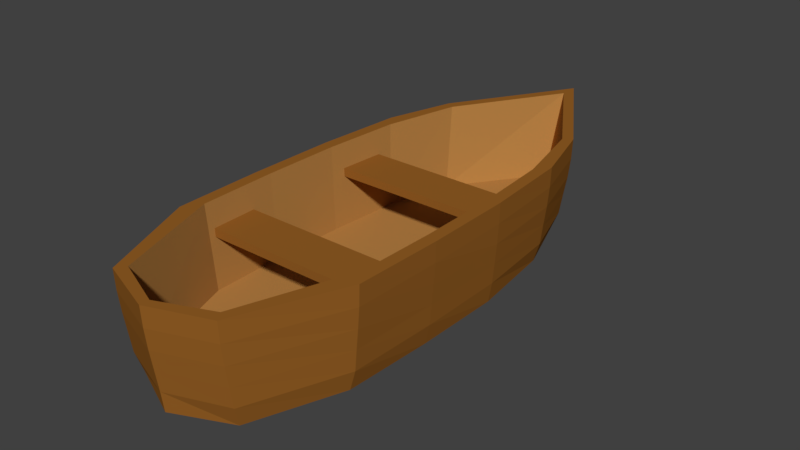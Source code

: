 # Source: SM_Oar_001.blend  (saved by Blender 2.80.37; exported with 4.5.12 LTS)
import bpy
from mathutils import Matrix  # noqa: F401  (used for matrix-valued properties, if any)

bpy.ops.wm.read_factory_settings(use_empty=True)
scene = bpy.context.scene
scene.name = 'Scene'

# ---- collections
col_collection_1 = bpy.data.collections.new('Collection 1'); scene.collection.children.link(col_collection_1)

# ---- materials (node trees are filled in below, after node groups)
mat_woodenbright = bpy.data.materials.new('WoodenBright')
mat_woodenbright.alpha_threshold = 0.0
mat_woodenbright.use_transparent_shadow = False
mat_woodenbright.diffuse_color = (0.4672, 0.2259, 0.06045, 1.0)
mat_woodenbright.roughness = 0.5
mat_woodendark = bpy.data.materials.new('WoodenDark')
mat_woodendark.alpha_threshold = 0.0
mat_woodendark.use_transparent_shadow = False
mat_woodendark.diffuse_color = (0.3032, 0.1164, 0.01912, 1.0)
mat_woodendark.roughness = 0.5

# ---- material node trees

# ---- world
world_world = bpy.data.worlds.new('World'); scene.world = world_world
world_world.color = (0.05088, 0.05088, 0.05088)
world_world.use_sun_shadow = False
world_world.sun_shadow_jitter_overblur = 0.0
world_world.cycles.sampling_method = 'MANUAL'

# ---- meshes
me_cylinder_003 = bpy.data.meshes.new('Cylinder.003')
me_cylinder_003.from_pydata([(2.703e-06, 1.932, -0.8221), (2.703e-06, 1.932, 1.178), (0.7071, 1.639, -0.8221), (0.7071, 1.639, 1.178), (1.0, 0.9322, -0.8221), (1.0, 0.9322, 1.178), (0.7071, 0.2251, -0.8221), (0.7071, 0.2251, 1.178), (2.615e-06, -0.06781, -0.8221), (2.615e-06, -0.06781, 1.178), (-0.7071, 0.2251, -0.8221), (-0.7071, 0.2251, 1.178), (-1.0, 0.9322, -0.8221), (-1.0, 0.9322, 1.178), (-0.7071, 1.639, -0.8221), (-0.7071, 1.639, 1.178), (-5.537e-06, 1.93, -0.9149), (5.146e-06, 0.9322, 1.178), (2.716e-06, 1.932, -0.8352), (1.533, 1.639, -0.8352), (2.168, 0.9322, -0.8352), (1.533, 0.2251, -0.8352), (2.526e-06, -0.06781, -0.8352), (-1.533, 0.2251, -0.8352), (-2.168, 0.9322, -0.8352), (-1.533, 1.639, -0.8352), (-7.691e-06, 1.773, -1.261), (3.964, 1.637, -0.9149), (5.606, 0.9303, -0.9149), (3.964, 0.2232, -0.9149), (-6.028e-06, -0.06972, -0.9149), (-3.964, 0.2232, -0.9149), (-5.606, 0.9303, -0.9149), (-3.964, 1.637, -0.9149), (3.179, 1.526, -1.261), (4.496, 0.9303, -1.261), (3.179, 0.3343, -1.261), (-8.074e-06, 0.0875, -1.261), (-3.179, 0.3343, -1.261), (-4.496, 0.9303, -1.261), (-3.179, 1.526, -1.261), (-7.899e-06, 0.9303, -1.283), (-2.07, 1.318, -1.283), (-7.321e-06, 1.479, -1.283), (-2.927, 0.9303, -1.283), (-2.07, 0.5424, -1.283), (-7.57e-06, 0.3817, -1.283), (2.07, 0.5424, -1.283), (2.927, 0.9303, -1.283), (2.07, 1.318, -1.283)], [], [(0, 1, 3, 2), (2, 3, 5, 4), (4, 5, 7, 6), (6, 7, 9, 8), (8, 9, 11, 10), (10, 11, 13, 12), (3, 17, 5), (12, 13, 15, 14), (14, 15, 1, 0), (2, 4, 20, 19), (12, 14, 25, 24), (6, 8, 22, 21), (10, 12, 24, 23), (4, 6, 21, 20), (0, 2, 19, 18), (14, 0, 18, 25), (8, 10, 23, 22), (11, 17, 13), (9, 17, 11), (1, 17, 3), (7, 17, 9), (15, 17, 1), (5, 17, 7), (13, 17, 15), (19, 20, 28, 27), (21, 22, 30, 29), (23, 24, 32, 31), (25, 18, 16, 33), (18, 19, 27, 16), (20, 21, 29, 28), (22, 23, 31, 30), (24, 25, 33, 32), (29, 30, 37, 36), (31, 32, 39, 38), (33, 16, 26, 40), (16, 27, 34, 26), (28, 29, 36, 35), (30, 31, 38, 37), (32, 33, 40, 39), (27, 28, 35, 34), (39, 40, 42, 44), (34, 35, 48, 49), (36, 37, 46, 47), (38, 39, 44, 45), (40, 26, 43, 42), (26, 34, 49, 43), (35, 36, 47, 48), (37, 38, 45, 46), (41, 42, 43), (41, 44, 42), (41, 45, 44), (41, 46, 45), (41, 47, 46), (41, 48, 47), (41, 49, 48), (41, 43, 49)])
me_cylinder_003.materials.append(mat_woodenbright)
me_cylinder_003.use_remesh_preserve_volume = False
me_cylinder_003.use_remesh_preserve_attributes = False
me_cylinder_003.use_mirror_vertex_groups = False
me_cylinder_003.update()
me_cube_001 = bpy.data.meshes.new('Cube.001')
me_cube_001.from_pydata([(0.7178, -0.9388, -0.0917), (0.7545, -0.995, 1.908), (0.7545, -0.9916, 1.508), (0.7545, -0.9832, 1.108), (0.7545, -0.9722, 0.7083), (0.7545, -0.961, 0.3083), (1.143, -0.6146, -0.0917), (1.194, -0.2813, -0.0917), (1.201, 0.05202, -0.0917), (1.056, 0.3854, -0.0917), (0.7478, 0.6339, -0.0917), (0.9664, 0.6446, 1.908), (1.226, 0.3868, 1.908), (1.309, 0.05202, 1.908), (1.324, -0.2813, 1.908), (1.301, -0.6161, 1.908), (0.8527, 0.6351, 0.3083), (1.133, 0.3854, 0.3083), (1.245, 0.05202, 0.3083), (1.253, -0.2813, 0.3083), (1.219, -0.6146, 0.3083), (0.8911, 0.6378, 0.7083), (1.163, 0.3854, 0.7083), (1.267, 0.05202, 0.7083), (1.273, -0.2813, 0.7083), (1.242, -0.6147, 0.7083), (0.9326, 0.6409, 1.108), (1.196, 0.3859, 1.108), (1.289, 0.05202, 1.108), (1.296, -0.2813, 1.108), (1.269, -0.6151, 1.108), (0.9577, 0.6435, 1.508), (1.218, 0.3865, 1.508), (1.303, 0.05202, 1.508), (1.316, -0.2813, 1.508), (1.292, -0.6158, 1.508), (-0.001436, 0.9019, -0.0917), (-0.001436, 1.098, 1.908), (-0.7207, -0.9388, -0.0917), (-0.7574, -0.995, 1.908), (-0.001436, 0.9524, 0.3083), (-0.7574, -0.9916, 1.508), (-0.7574, -0.9832, 1.108), (-0.7574, -0.9722, 0.7083), (-0.7574, -0.961, 0.3083), (-1.146, -0.6146, -0.0917), (-1.197, -0.2813, -0.0917), (-1.204, 0.05202, -0.0917), (-1.059, 0.3854, -0.0917), (-0.7566, 0.6339, -0.0917), (-0.9693, 0.6446, 1.908), (-1.229, 0.3868, 1.908), (-1.312, 0.05202, 1.908), (-1.327, -0.2813, 1.908), (-1.304, -0.6161, 1.908), (-0.8557, 0.6351, 0.3083), (-1.135, 0.3854, 0.3083), (-1.248, 0.05202, 0.3083), (-1.256, -0.2813, 0.3083), (-1.222, -0.6146, 0.3083), (-0.8941, 0.6378, 0.7083), (-1.166, 0.3854, 0.7083), (-1.27, 0.05202, 0.7083), (-1.276, -0.2813, 0.7083), (-1.245, -0.6147, 0.7083), (-0.9356, 0.6409, 1.108), (-1.199, 0.3859, 1.108), (-1.292, 0.05202, 1.108), (-1.299, -0.2813, 1.108), (-1.272, -0.6151, 1.108), (-0.9607, 0.6435, 1.508), (-1.221, 0.3865, 1.508), (-1.306, 0.05202, 1.508), (-1.319, -0.2813, 1.508), (-1.294, -0.6158, 1.508), (-0.001436, -1.032, -0.0917), (-0.001436, -1.075, 1.908), (-0.001436, -1.041, 0.3083), (-0.001436, -1.052, 0.7083), (-0.001436, -1.063, 1.108), (-0.001436, -1.071, 1.508), (-0.001436, 1.004, 0.7083), (-0.001436, 1.048, 1.108), (-0.001436, 1.082, 1.508), (-0.001482, 0.6081, -0.0917), (-0.001436, 0.3854, -0.0917), (-0.001436, 0.05202, -0.0917), (-0.001436, -0.2813, -0.0917), (-0.001436, -0.6146, -0.0917), (1.105, -0.5367, 0.2097), (0.6485, -0.914, 0.2097), (0.8247, 0.5848, 0.2097), (1.041, 0.3199, 0.2097), (1.111, 0.0331, 0.2097), (1.124, -0.2566, 0.2097), (-0.001482, 0.6194, 0.2097), (-0.001436, 0.3322, 0.2097), (-0.001436, 0.03753, 0.2097), (-0.001436, -0.2572, 0.2097), (-0.001436, -0.5544, 0.2097), (-0.001436, -0.9937, 0.2097), (-0.001436, 0.9232, 0.2097), (-1.108, -0.5367, 0.2097), (-0.6514, -0.914, 0.2097), (-0.8277, 0.5848, 0.2097), (-1.043, 0.3199, 0.2097), (-1.114, 0.0331, 0.2097), (-1.127, -0.2566, 0.2097), (1.15, -0.5532, 1.908), (0.6669, -0.9602, 1.908), (0.8542, 0.6217, 1.908), (1.084, 0.3335, 1.908), (1.157, 0.03753, 1.908), (1.17, -0.2572, 1.908), (-0.001436, -1.04, 1.908), (-0.001436, 1.024, 1.908), (-1.153, -0.5532, 1.908), (-0.6698, -0.9602, 1.908), (-0.8572, 0.6217, 1.908), (-1.087, 0.3335, 1.908), (-1.16, 0.03753, 1.908), (-1.173, -0.2572, 1.908), (-1.209, -0.5223, 1.389), (-1.209, -0.5223, 1.224), (-1.209, -0.3473, 1.389), (-1.209, -0.3473, 1.224), (1.185, -0.5223, 1.389), (1.185, -0.5223, 1.224), (1.185, -0.3473, 1.389), (1.185, -0.3473, 1.224), (-1.209, 0.09174, 1.389), (-1.209, 0.09174, 1.224), (-1.209, 0.2667, 1.389), (-1.209, 0.2667, 1.224), (1.185, 0.09174, 1.389), (1.185, 0.09174, 1.224), (1.185, 0.2667, 1.389), (1.185, 0.2667, 1.224)], [], [(35, 15, 1, 2), (88, 6, 0, 75), (6, 20, 5, 0), (20, 25, 4, 5), (25, 30, 3, 4), (30, 35, 2, 3), (82, 83, 31, 26), (26, 31, 32, 27), (27, 32, 33, 28), (28, 33, 34, 29), (29, 34, 35, 30), (81, 82, 26, 21), (21, 26, 27, 22), (22, 27, 28, 23), (23, 28, 29, 24), (24, 29, 30, 25), (40, 81, 21, 16), (16, 21, 22, 17), (17, 22, 23, 18), (18, 23, 24, 19), (19, 24, 25, 20), (36, 40, 16, 10), (10, 16, 17, 9), (9, 17, 18, 8), (8, 18, 19, 7), (7, 19, 20, 6), (36, 10, 84), (84, 10, 9, 85), (85, 9, 8, 86), (86, 8, 7, 87), (87, 7, 6, 88), (83, 37, 11, 31), (31, 11, 12, 32), (32, 12, 13, 33), (33, 13, 14, 34), (34, 14, 15, 35), (37, 50, 118, 115), (13, 12, 111, 112), (51, 52, 120, 119), (12, 11, 110, 111), (50, 51, 119, 118), (3, 2, 80, 79), (4, 3, 79, 78), (5, 4, 78, 77), (0, 5, 77, 75), (1, 15, 108, 109), (2, 1, 76, 80), (74, 41, 39, 54), (88, 75, 38, 45), (45, 38, 44, 59), (59, 44, 43, 64), (64, 43, 42, 69), (69, 42, 41, 74), (82, 65, 70, 83), (65, 66, 71, 70), (66, 67, 72, 71), (67, 68, 73, 72), (68, 69, 74, 73), (81, 60, 65, 82), (60, 61, 66, 65), (61, 62, 67, 66), (62, 63, 68, 67), (63, 64, 69, 68), (40, 55, 60, 81), (55, 56, 61, 60), (56, 57, 62, 61), (57, 58, 63, 62), (58, 59, 64, 63), (36, 49, 55, 40), (49, 48, 56, 55), (48, 47, 57, 56), (47, 46, 58, 57), (46, 45, 59, 58), (36, 84, 49), (84, 85, 48, 49), (85, 86, 47, 48), (86, 87, 46, 47), (87, 88, 45, 46), (83, 70, 50, 37), (70, 71, 51, 50), (71, 72, 52, 51), (72, 73, 53, 52), (73, 74, 54, 53), (11, 37, 115, 110), (54, 39, 117, 116), (76, 1, 109, 114), (39, 76, 114, 117), (15, 14, 113, 108), (42, 79, 80, 41), (43, 78, 79, 42), (44, 77, 78, 43), (38, 75, 77, 44), (53, 54, 116, 121), (41, 80, 76, 39), (94, 98, 99, 89), (93, 97, 98, 94), (92, 96, 97, 93), (91, 95, 96, 92), (101, 95, 91), (89, 99, 100, 90), (107, 102, 99, 98), (106, 107, 98, 97), (105, 106, 97, 96), (104, 105, 96, 95), (101, 104, 95), (102, 103, 100, 99), (52, 53, 121, 120), (14, 13, 112, 113), (89, 90, 109, 108), (91, 92, 111, 110), (92, 93, 112, 111), (93, 94, 113, 112), (94, 89, 108, 113), (90, 100, 114, 109), (101, 91, 110, 115), (103, 102, 116, 117), (105, 104, 118, 119), (106, 105, 119, 120), (107, 106, 120, 121), (102, 107, 121, 116), (100, 103, 117, 114), (104, 101, 115, 118), (122, 123, 125, 124), (124, 125, 129, 128), (128, 129, 127, 126), (126, 127, 123, 122), (124, 128, 126, 122), (129, 125, 123, 127), (130, 131, 133, 132), (132, 133, 137, 136), (136, 137, 135, 134), (134, 135, 131, 130), (132, 136, 134, 130), (137, 133, 131, 135)])
me_cube_001.polygons.foreach_set('material_index', [1, 1, 1, 1, 1, 1, 1, 1, 1, 1, 1, 1, 1, 1, 1, 1, 1, 1, 1, 1, 1, 1, 1, 1, 1, 1, 1, 1, 1, 1, 1, 1, 1, 1, 1, 1, 1, 1, 1, 1, 1, 1, 1, 1, 1, 1, 1, 1, 1, 1, 1, 1, 1, 1, 1, 1, 1, 1, 1, 1, 1, 1, 1, 1, 1, 1, 1, 1, 1, 1, 1, 1, 1, 1, 1, 1, 1, 1, 1, 1, 1, 1, 1, 1, 1, 1, 1, 1, 1, 1, 1, 1, 1, 1, 0, 0, 0, 0, 0, 0, 0, 0, 0, 0, 0, 0, 1, 1, 0, 0, 0, 0, 0, 0, 0, 0, 0, 0, 0, 0, 0, 0, 1, 1, 1, 1, 1, 1, 1, 1, 1, 1, 1, 1])
me_cube_001.materials.append(mat_woodenbright)
me_cube_001.materials.append(mat_woodendark)
me_cube_001.use_remesh_preserve_volume = False
me_cube_001.use_remesh_preserve_attributes = False
me_cube_001.use_mirror_vertex_groups = False
me_cube_001.update()

# ---- objects
ob_oar = bpy.data.objects.new('Oar', me_cylinder_003)
ob_woodenboat = bpy.data.objects.new('WoodenBoat', me_cube_001)

# ---- transforms, parenting, visibility, modifiers, constraints
ob_oar.location = (0.0, 0.0, 0.0)
ob_oar.rotation_euler = (1.571, 3.179e-08, 3.142)
ob_oar.scale = (0.01338, 0.00999, 0.6988)
ob_oar.lineart.crease_threshold = 0.0
ob_woodenboat.location = (0.0, 0.0, -2.98e-08)
ob_woodenboat.scale = (0.3396, 1.171, 0.22)
ob_woodenboat.lineart.crease_threshold = 0.0

# ---- collection membership
col_collection_1.objects.link(ob_oar)
col_collection_1.objects.link(ob_woodenboat)

# ---- scene / render settings (as saved in the file)
scene.frame_start = 1; scene.frame_end = 250; scene.frame_set(1)
scene.render.engine = 'BLENDER_EEVEE_NEXT'
scene.render.resolution_percentage = 50
scene.render.dither_intensity = 0.0
scene.render.motion_blur_shutter = 1.0
scene.cycles.use_denoising = False
scene.cycles.samples = 128
scene.cycles.sampling_pattern = 'TABULATED_SOBOL'
scene.cycles.use_adaptive_sampling = False
scene.cycles.use_light_tree = False
scene.cycles.blur_glossy = 0.0
scene.cycles.sample_clamp_indirect = 0.0
scene.view_settings.view_transform = 'Standard'
bpy.context.view_layer.update()

# ---- added for rendering (the .blend has no active camera and no usable light): camera, sun
cam_auto = bpy.data.cameras.new('AutoCamera')
cam_auto.lens = 50.0
cam_auto.sensor_width = 36.0
cam_auto.clip_end = 1000.0
ob_auto_camera = bpy.data.objects.new('AutoCamera', cam_auto)
scene.collection.objects.link(ob_auto_camera)
ob_auto_camera.location = (2.52863, -3.02129, 2.22312)
ob_auto_camera.rotation_euler = (1.09748, -7.21219e-08, 0.694738)
scene.camera = ob_auto_camera
light_auto_sun = bpy.data.lights.new('AutoSun', 'SUN')
light_auto_sun.energy = 3.0
light_auto_sun.angle = 0.0523599
ob_auto_sun = bpy.data.objects.new('AutoSun', light_auto_sun)
scene.collection.objects.link(ob_auto_sun)
ob_auto_sun.rotation_euler = (0.872665, 0.174533, 0.523599)
bpy.context.view_layer.update()
